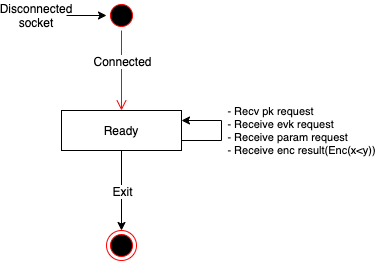

The diagram above was exported from draw.io. Its source (the exported page's mxGraphModel, read from the mxfile embedded in the PNG):
<mxGraphModel dx="1180" dy="681" grid="1" gridSize="10" guides="1" tooltips="1" connect="1" arrows="1" fold="1" page="1" pageScale="1" pageWidth="1654" pageHeight="1169" math="0" shadow="0">
  <root>
    <mxCell id="0" />
    <mxCell id="1" parent="0" />
    <mxCell id="2" value="Ready" style="rounded=0;whiteSpace=wrap;html=1;" vertex="1" parent="1">
      <mxGeometry x="200" y="200" width="120" height="40" as="geometry" />
    </mxCell>
    <mxCell id="3" style="edgeStyle=orthogonalEdgeStyle;rounded=0;orthogonalLoop=1;jettySize=auto;html=1;exitX=0.5;exitY=1;exitDx=0;exitDy=0;entryX=0.5;entryY=0;entryDx=0;entryDy=0;" edge="1" source="2" target="5" parent="1">
      <mxGeometry relative="1" as="geometry">
        <mxPoint x="260" y="360" as="sourcePoint" />
      </mxGeometry>
    </mxCell>
    <mxCell id="4" value="Exit" style="text;html=1;resizable=0;points=[];align=center;verticalAlign=middle;labelBackgroundColor=#ffffff;" vertex="1" connectable="0" parent="3">
      <mxGeometry x="-0.25" relative="1" as="geometry">
        <mxPoint y="10" as="offset" />
      </mxGeometry>
    </mxCell>
    <mxCell id="5" value="" style="ellipse;html=1;shape=endState;fillColor=#000000;strokeColor=#ff0000;" vertex="1" parent="1">
      <mxGeometry x="245" y="320" width="30" height="30" as="geometry" />
    </mxCell>
    <mxCell id="6" value="" style="ellipse;html=1;shape=startState;fillColor=#000000;strokeColor=#ff0000;" vertex="1" parent="1">
      <mxGeometry x="245" y="90" width="30" height="30" as="geometry" />
    </mxCell>
    <mxCell id="7" value="" style="edgeStyle=orthogonalEdgeStyle;html=1;verticalAlign=bottom;endArrow=open;endSize=8;strokeColor=#ff0000;entryX=0.5;entryY=0;entryDx=0;entryDy=0;" edge="1" source="6" target="2" parent="1">
      <mxGeometry relative="1" as="geometry">
        <mxPoint x="260" y="80" as="targetPoint" />
      </mxGeometry>
    </mxCell>
    <mxCell id="8" value="Connected" style="text;html=1;align=center;verticalAlign=middle;resizable=0;points=[];;labelBackgroundColor=#ffffff;" vertex="1" connectable="0" parent="7">
      <mxGeometry x="-0.1111" relative="1" as="geometry">
        <mxPoint y="-6" as="offset" />
      </mxGeometry>
    </mxCell>
    <mxCell id="9" value="" style="endArrow=classic;html=1;entryX=0;entryY=0.5;entryDx=0;entryDy=0;" edge="1" parent="1">
      <mxGeometry width="50" height="50" relative="1" as="geometry">
        <mxPoint x="205" y="105" as="sourcePoint" />
        <mxPoint x="245" y="105" as="targetPoint" />
      </mxGeometry>
    </mxCell>
    <mxCell id="10" value="Disconnected socket" style="text;html=1;strokeColor=none;fillColor=none;align=center;verticalAlign=middle;whiteSpace=wrap;rounded=0;" vertex="1" parent="1">
      <mxGeometry x="155" y="95" width="40" height="20" as="geometry" />
    </mxCell>
    <mxCell id="11" value="&lt;div style=&quot;text-align: left&quot;&gt;- Recv pk request&lt;/div&gt;&lt;div style=&quot;text-align: left&quot;&gt;&lt;div&gt;- Receive evk request&lt;/div&gt;&lt;div&gt;- Receive param request&lt;/div&gt;&lt;div&gt;- Receive enc result(Enc(x&amp;lt;y))&lt;/div&gt;&lt;/div&gt;" style="edgeStyle=orthogonalEdgeStyle;rounded=0;orthogonalLoop=1;jettySize=auto;html=1;exitX=1;exitY=0.75;exitDx=0;exitDy=0;entryX=1;entryY=0.25;entryDx=0;entryDy=0;" edge="1" parent="1">
      <mxGeometry x="0.2" y="81" relative="1" as="geometry">
        <mxPoint x="320" y="230" as="sourcePoint" />
        <mxPoint x="320" y="210" as="targetPoint" />
        <Array as="points">
          <mxPoint x="360" y="230" />
          <mxPoint x="360" y="210" />
        </Array>
        <mxPoint x="80" y="-71" as="offset" />
      </mxGeometry>
    </mxCell>
  </root>
</mxGraphModel>